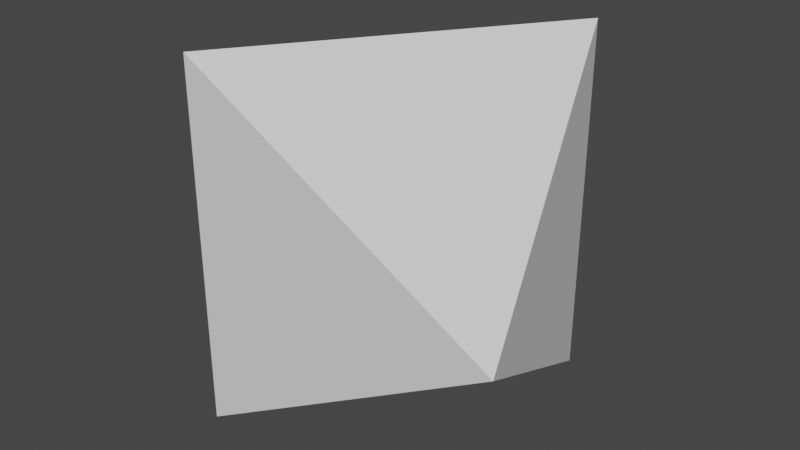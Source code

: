 # Source: Octahedron.blend  (saved by Blender 2.92.15; exported with 4.5.12 LTS)
import bpy
from mathutils import Matrix  # noqa: F401  (used for matrix-valued properties, if any)

bpy.ops.wm.read_factory_settings(use_empty=True)
scene = bpy.context.scene
scene.name = 'Scene'

# ---- collections
col_collection = bpy.data.collections.new('Collection'); scene.collection.children.link(col_collection)

# ---- world
world_world = bpy.data.worlds.new('World'); scene.world = world_world
world_world.use_nodes = True; world_world.node_tree.nodes.clear()
_N = world_world.node_tree.nodes; _L = world_world.node_tree.links
n0 = _N.new('ShaderNodeOutputWorld'); n0.name = 'World Output'; n0.location = (300, 300)
n1 = _N.new('ShaderNodeBackground'); n1.name = 'Background'; n1.location = (10, 300)
n1.inputs[0].default_value = (0.05088, 0.05088, 0.05088, 1.0)
_L.new(n1.outputs[0], n0.inputs[0])
n0.is_active_output = True
world_world.color = (0.05088, 0.05088, 0.05088)
world_world.use_sun_shadow = False
world_world.sun_shadow_jitter_overblur = 0.0

# ---- meshes
me_solid = bpy.data.meshes.new('Solid')
me_solid.from_pydata([(0.4976, -0.3484, 9.538e-17), (-0.4976, 0.3484, -9.538e-17), (0.2464, 0.3519, 0.4296), (-0.2464, -0.3519, -0.4296), (-0.2464, -0.3519, 0.4296), (0.2464, 0.3519, -0.4296)], [], [(4, 0, 2), (4, 2, 1), (4, 1, 3), (4, 3, 0), (5, 2, 0), (5, 1, 2), (5, 3, 1), (5, 0, 3)])
me_solid.use_remesh_fix_poles = True
me_solid.use_remesh_preserve_attributes = False
me_solid.update()

# ---- objects
ob_octahedron = bpy.data.objects.new('Octahedron', me_solid)

# ---- transforms, parenting, visibility, modifiers, constraints
ob_octahedron.location = (0.0, 0.0, 0.0)
ob_octahedron.lineart.crease_threshold = 0.0

# ---- collection membership
col_collection.objects.link(ob_octahedron)

# ---- scene / render settings (as saved in the file)
scene.frame_start = 1; scene.frame_end = 250; scene.frame_set(1)
scene.render.engine = 'BLENDER_EEVEE_NEXT'
scene.cycles.use_denoising = False
scene.cycles.samples = 128
scene.cycles.sampling_pattern = 'TABULATED_SOBOL'
scene.cycles.use_adaptive_sampling = False
scene.cycles.use_light_tree = False
scene.view_settings.view_transform = 'Filmic'
bpy.context.view_layer.update()

# ---- added for rendering (the .blend has no active camera and no usable light): camera, sun
cam_auto = bpy.data.cameras.new('AutoCamera')
cam_auto.lens = 50.0
cam_auto.sensor_width = 36.0
cam_auto.clip_end = 1000.0
ob_auto_camera = bpy.data.objects.new('AutoCamera', cam_auto)
scene.collection.objects.link(ob_auto_camera)
ob_auto_camera.location = (1.37978, -1.65574, 1.10383)
ob_auto_camera.rotation_euler = (1.09748, -7.21219e-08, 0.694738)
scene.camera = ob_auto_camera
light_auto_sun = bpy.data.lights.new('AutoSun', 'SUN')
light_auto_sun.energy = 3.0
light_auto_sun.angle = 0.0523599
ob_auto_sun = bpy.data.objects.new('AutoSun', light_auto_sun)
scene.collection.objects.link(ob_auto_sun)
ob_auto_sun.rotation_euler = (0.872665, 0.174533, 0.523599)
bpy.context.view_layer.update()
